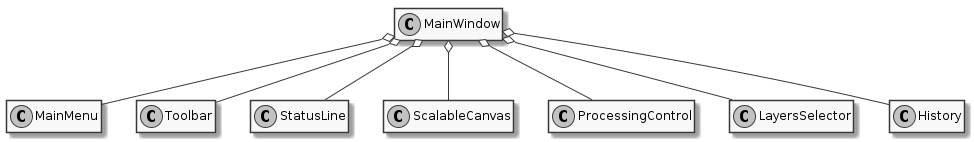

The diagram above was rendered by PlantUML. Its source (embedded in the PNG):
@startuml

skinparam monochrome true

class MainWindow{
    _init_menu()
    _init_toolbar()
    _init_status_line()
    _init_canvas()
    _init_control_frame()
    _init_layers_selector()
    _bind_controllers()
    load_interferogram_dialog()
    save_phases_dialog()
}

class MainMenu
class Toolbar
class StatusLine


class ScalableCanvas{
    scale_image(percent)
    crawl(dx, dy)
    get_coords(x, y)
}


class ProcessingControl{
}

class LayersSelector{
}

hide members

MainWindow o-down- MainMenu
MainWindow o-down- Toolbar
MainWindow o-down- StatusLine
MainWindow o-down- ScalableCanvas
MainWindow o-down- ProcessingControl
MainWindow o-down- LayersSelector
MainWindow o-down- History

@enduml